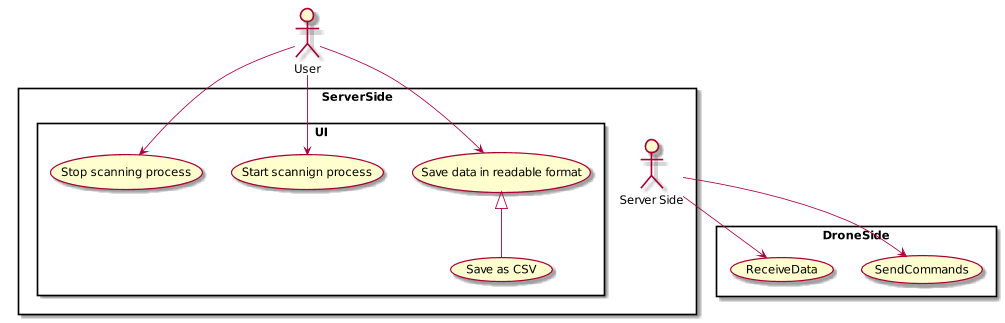

The diagram above was rendered by PlantUML. Its source (embedded in the PNG):
@startuml
scale max 1024*768

:User: as U 

rectangle ServerSide {
:Server Side: as SS

rectangle UI {
	(Save data in readable format) as SDRF
	
	SDRF <|-- (Save as CSV)

	U --> (Start scannign process)
	U --> (Stop scanning process)
	U --> SDRF
}
}

rectangle DroneSide {
	SS --> (SendCommands)
	SS --> (ReceiveData)
}




@enduml